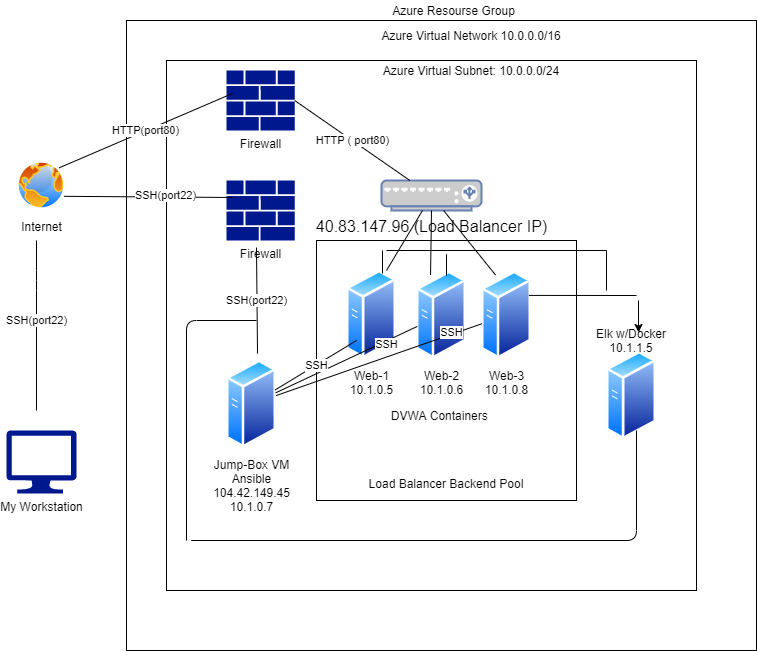

The diagram above was exported from draw.io. Its source (the exported page's mxGraphModel, read from the mxfile embedded in the PNG):
<mxGraphModel dx="868" dy="450" grid="1" gridSize="10" guides="1" tooltips="1" connect="1" arrows="1" fold="1" page="1" pageScale="1" pageWidth="850" pageHeight="1100" math="0" shadow="0">
  <root>
    <mxCell id="0" />
    <mxCell id="1" parent="0" />
    <mxCell id="cmPt_KloKSEBbNNp56Lr-2" value="" style="whiteSpace=wrap;html=1;aspect=fixed;" parent="1" vertex="1">
      <mxGeometry x="170" y="30" width="630" height="630" as="geometry" />
    </mxCell>
    <mxCell id="WPwI76btmza7YlQO4ekK-1" value="" style="whiteSpace=wrap;html=1;aspect=fixed;" parent="1" vertex="1">
      <mxGeometry x="210" y="70" width="530" height="530" as="geometry" />
    </mxCell>
    <mxCell id="WPwI76btmza7YlQO4ekK-29" style="edgeStyle=none;rounded=0;orthogonalLoop=1;jettySize=auto;html=1;exitX=0.75;exitY=0;exitDx=0;exitDy=0;entryX=0.94;entryY=0.078;entryDx=0;entryDy=0;entryPerimeter=0;" parent="1" source="WPwI76btmza7YlQO4ekK-28" target="WPwI76btmza7YlQO4ekK-23" edge="1">
      <mxGeometry relative="1" as="geometry" />
    </mxCell>
    <mxCell id="WPwI76btmza7YlQO4ekK-28" value="" style="whiteSpace=wrap;html=1;aspect=fixed;" parent="1" vertex="1">
      <mxGeometry x="360" y="250" width="260" height="260" as="geometry" />
    </mxCell>
    <mxCell id="WPwI76btmza7YlQO4ekK-2" value="My Workstation" style="aspect=fixed;pointerEvents=1;shadow=0;dashed=0;html=1;strokeColor=none;labelPosition=center;verticalLabelPosition=bottom;verticalAlign=top;align=center;fillColor=#00188D;shape=mxgraph.azure.computer" parent="1" vertex="1">
      <mxGeometry x="50" y="440" width="70" height="63" as="geometry" />
    </mxCell>
    <mxCell id="WPwI76btmza7YlQO4ekK-3" value="Internet" style="aspect=fixed;perimeter=ellipsePerimeter;html=1;align=center;shadow=0;dashed=0;spacingTop=3;image;image=img/lib/active_directory/internet_globe.svg;" parent="1" vertex="1">
      <mxGeometry x="60" y="170" width="50" height="50" as="geometry" />
    </mxCell>
    <mxCell id="WPwI76btmza7YlQO4ekK-4" value="Jump-Box VM&lt;br&gt;Ansible&lt;br&gt;104.42.149.45&lt;br&gt;10.1.0.7&lt;br&gt;" style="aspect=fixed;perimeter=ellipsePerimeter;html=1;align=center;shadow=0;dashed=0;spacingTop=3;image;image=img/lib/active_directory/generic_server.svg;" parent="1" vertex="1">
      <mxGeometry x="270" y="369" width="50" height="89.29" as="geometry" />
    </mxCell>
    <mxCell id="WPwI76btmza7YlQO4ekK-9" value="SSH(port22)" style="endArrow=none;html=1;" parent="1" edge="1">
      <mxGeometry x="0.0588" width="50" height="50" relative="1" as="geometry">
        <mxPoint x="80" y="420" as="sourcePoint" />
        <mxPoint x="80" y="250" as="targetPoint" />
        <Array as="points">
          <mxPoint x="80" y="290" />
        </Array>
        <mxPoint as="offset" />
      </mxGeometry>
    </mxCell>
    <mxCell id="WPwI76btmza7YlQO4ekK-14" value="Firewall" style="aspect=fixed;pointerEvents=1;shadow=0;dashed=0;html=1;strokeColor=none;labelPosition=center;verticalLabelPosition=bottom;verticalAlign=top;align=center;fillColor=#00188D;shape=mxgraph.mscae.enterprise.firewall" parent="1" vertex="1">
      <mxGeometry x="270" y="190" width="68.18" height="60" as="geometry" />
    </mxCell>
    <mxCell id="WPwI76btmza7YlQO4ekK-15" value="&lt;span style=&quot;color: rgb(0 , 0 , 0) ; font-family: &amp;#34;az_ea_font&amp;#34; , &amp;#34;segoe ui&amp;#34; , &amp;#34;az_font&amp;#34; , , , &amp;#34;blinkmacsystemfont&amp;#34; , &amp;#34;roboto&amp;#34; , &amp;#34;oxygen&amp;#34; , &amp;#34;ubuntu&amp;#34; , &amp;#34;cantarell&amp;#34; , &amp;#34;open sans&amp;#34; , &amp;#34;helvetica neue&amp;#34; , sans-serif ; font-size: 16px ; background-color: rgb(255 , 255 , 255)&quot;&gt;40.83.147.96 (Load Balancer IP)&lt;/span&gt;" style="fontColor=#0066CC;verticalAlign=top;verticalLabelPosition=bottom;labelPosition=center;align=center;html=1;outlineConnect=0;fillColor=#CCCCCC;strokeColor=#6881B3;gradientColor=none;gradientDirection=north;strokeWidth=2;shape=mxgraph.networks.load_balancer;" parent="1" vertex="1">
      <mxGeometry x="425" y="190" width="100" height="30" as="geometry" />
    </mxCell>
    <mxCell id="WPwI76btmza7YlQO4ekK-21" value="Web-1&lt;br&gt;10.1.0.5" style="aspect=fixed;perimeter=ellipsePerimeter;html=1;align=center;shadow=0;dashed=0;spacingTop=3;image;image=img/lib/active_directory/generic_server.svg;" parent="1" vertex="1">
      <mxGeometry x="390" y="279" width="50.4" height="90" as="geometry" />
    </mxCell>
    <mxCell id="WPwI76btmza7YlQO4ekK-22" value="Web-2&lt;br&gt;10.1.0.6" style="aspect=fixed;perimeter=ellipsePerimeter;html=1;align=center;shadow=0;dashed=0;spacingTop=3;image;image=img/lib/active_directory/generic_server.svg;" parent="1" vertex="1">
      <mxGeometry x="460" y="280" width="50" height="89.29" as="geometry" />
    </mxCell>
    <mxCell id="WPwI76btmza7YlQO4ekK-23" value="Web-3&lt;br&gt;10.1.0.8&lt;br&gt;&lt;br&gt;&lt;br&gt;" style="aspect=fixed;perimeter=ellipsePerimeter;html=1;align=center;shadow=0;dashed=0;spacingTop=3;image;image=img/lib/active_directory/generic_server.svg;" parent="1" vertex="1">
      <mxGeometry x="525" y="280" width="50" height="89.29" as="geometry" />
    </mxCell>
    <mxCell id="WPwI76btmza7YlQO4ekK-36" value="" style="endArrow=none;html=1;exitX=1;exitY=0.75;exitDx=0;exitDy=0;entryX=0.088;entryY=0.283;entryDx=0;entryDy=0;entryPerimeter=0;" parent="1" source="WPwI76btmza7YlQO4ekK-3" target="WPwI76btmza7YlQO4ekK-14" edge="1">
      <mxGeometry width="50" height="50" relative="1" as="geometry">
        <mxPoint x="400" y="350" as="sourcePoint" />
        <mxPoint x="450" y="300" as="targetPoint" />
      </mxGeometry>
    </mxCell>
    <mxCell id="WPwI76btmza7YlQO4ekK-38" value="SSH(port22)" style="edgeLabel;html=1;align=center;verticalAlign=middle;resizable=0;points=[];" parent="WPwI76btmza7YlQO4ekK-36" vertex="1" connectable="0">
      <mxGeometry x="0.2044" y="2" relative="1" as="geometry">
        <mxPoint as="offset" />
      </mxGeometry>
    </mxCell>
    <mxCell id="WPwI76btmza7YlQO4ekK-37" value="SSH(port22)" style="endArrow=none;html=1;exitX=0.44;exitY=1.117;exitDx=0;exitDy=0;exitPerimeter=0;entryX=0.62;entryY=-0.067;entryDx=0;entryDy=0;entryPerimeter=0;" parent="1" source="WPwI76btmza7YlQO4ekK-14" target="WPwI76btmza7YlQO4ekK-4" edge="1">
      <mxGeometry width="50" height="50" relative="1" as="geometry">
        <mxPoint x="400" y="350" as="sourcePoint" />
        <mxPoint x="302" y="378" as="targetPoint" />
      </mxGeometry>
    </mxCell>
    <mxCell id="WPwI76btmza7YlQO4ekK-40" value="" style="endArrow=none;html=1;" parent="1" target="WPwI76btmza7YlQO4ekK-4" edge="1">
      <mxGeometry width="50" height="50" relative="1" as="geometry">
        <mxPoint x="400" y="350" as="sourcePoint" />
        <mxPoint x="450" y="300" as="targetPoint" />
      </mxGeometry>
    </mxCell>
    <mxCell id="WPwI76btmza7YlQO4ekK-41" value="" style="endArrow=none;html=1;" parent="1" source="WPwI76btmza7YlQO4ekK-22" target="WPwI76btmza7YlQO4ekK-4" edge="1">
      <mxGeometry width="50" height="50" relative="1" as="geometry">
        <mxPoint x="400" y="350" as="sourcePoint" />
        <mxPoint x="493" y="367" as="targetPoint" />
      </mxGeometry>
    </mxCell>
    <mxCell id="WPwI76btmza7YlQO4ekK-43" value="SSH" style="edgeLabel;html=1;align=center;verticalAlign=middle;resizable=0;points=[];" parent="WPwI76btmza7YlQO4ekK-41" vertex="1" connectable="0">
      <mxGeometry x="0.3746" y="-8" relative="1" as="geometry">
        <mxPoint as="offset" />
      </mxGeometry>
    </mxCell>
    <mxCell id="WPwI76btmza7YlQO4ekK-44" value="SSH" style="edgeLabel;html=1;align=center;verticalAlign=middle;resizable=0;points=[];" parent="WPwI76btmza7YlQO4ekK-41" vertex="1" connectable="0">
      <mxGeometry x="-0.5344" y="2" relative="1" as="geometry">
        <mxPoint as="offset" />
      </mxGeometry>
    </mxCell>
    <mxCell id="WPwI76btmza7YlQO4ekK-42" value="" style="endArrow=none;html=1;" parent="1" source="WPwI76btmza7YlQO4ekK-4" target="WPwI76btmza7YlQO4ekK-23" edge="1">
      <mxGeometry width="50" height="50" relative="1" as="geometry">
        <mxPoint x="400" y="350" as="sourcePoint" />
        <mxPoint x="450" y="300" as="targetPoint" />
      </mxGeometry>
    </mxCell>
    <mxCell id="WPwI76btmza7YlQO4ekK-45" value="SSH" style="edgeLabel;html=1;align=center;verticalAlign=middle;resizable=0;points=[];" parent="WPwI76btmza7YlQO4ekK-42" vertex="1" connectable="0">
      <mxGeometry x="0.7065" y="2" relative="1" as="geometry">
        <mxPoint as="offset" />
      </mxGeometry>
    </mxCell>
    <mxCell id="WPwI76btmza7YlQO4ekK-48" value="Firewall" style="aspect=fixed;pointerEvents=1;shadow=0;dashed=0;html=1;strokeColor=none;labelPosition=center;verticalLabelPosition=bottom;verticalAlign=top;align=center;fillColor=#00188D;shape=mxgraph.mscae.enterprise.firewall" parent="1" vertex="1">
      <mxGeometry x="270" y="80" width="68.18" height="60" as="geometry" />
    </mxCell>
    <mxCell id="WPwI76btmza7YlQO4ekK-49" value="HTTP(port80)" style="endArrow=none;html=1;entryX=0.088;entryY=0.383;entryDx=0;entryDy=0;entryPerimeter=0;exitX=1;exitY=0;exitDx=0;exitDy=0;" parent="1" source="WPwI76btmza7YlQO4ekK-3" target="WPwI76btmza7YlQO4ekK-48" edge="1">
      <mxGeometry width="50" height="50" relative="1" as="geometry">
        <mxPoint x="400" y="280" as="sourcePoint" />
        <mxPoint x="450" y="230" as="targetPoint" />
        <Array as="points" />
      </mxGeometry>
    </mxCell>
    <mxCell id="WPwI76btmza7YlQO4ekK-50" value="HTTP ( port80)" style="endArrow=none;html=1;exitX=1;exitY=0.5;exitDx=0;exitDy=0;exitPerimeter=0;" parent="1" source="WPwI76btmza7YlQO4ekK-48" target="WPwI76btmza7YlQO4ekK-15" edge="1">
      <mxGeometry width="50" height="50" relative="1" as="geometry">
        <mxPoint x="400" y="280" as="sourcePoint" />
        <mxPoint x="440" y="230" as="targetPoint" />
      </mxGeometry>
    </mxCell>
    <mxCell id="WPwI76btmza7YlQO4ekK-53" value="" style="endArrow=none;html=1;entryX=0.25;entryY=0;entryDx=0;entryDy=0;" parent="1" source="WPwI76btmza7YlQO4ekK-15" target="WPwI76btmza7YlQO4ekK-23" edge="1">
      <mxGeometry width="50" height="50" relative="1" as="geometry">
        <mxPoint x="400" y="280" as="sourcePoint" />
        <mxPoint x="450" y="230" as="targetPoint" />
      </mxGeometry>
    </mxCell>
    <mxCell id="WPwI76btmza7YlQO4ekK-54" value="" style="endArrow=none;html=1;entryX=0.5;entryY=1;entryDx=0;entryDy=0;entryPerimeter=0;exitX=0.25;exitY=0;exitDx=0;exitDy=0;" parent="1" source="WPwI76btmza7YlQO4ekK-22" target="WPwI76btmza7YlQO4ekK-15" edge="1">
      <mxGeometry width="50" height="50" relative="1" as="geometry">
        <mxPoint x="400" y="280" as="sourcePoint" />
        <mxPoint x="450" y="230" as="targetPoint" />
      </mxGeometry>
    </mxCell>
    <mxCell id="cmPt_KloKSEBbNNp56Lr-1" value="Azure Resourse Group" style="text;html=1;strokeColor=none;fillColor=none;align=center;verticalAlign=middle;whiteSpace=wrap;rounded=0;" parent="1" vertex="1">
      <mxGeometry x="275" y="10" width="445" height="20" as="geometry" />
    </mxCell>
    <mxCell id="cmPt_KloKSEBbNNp56Lr-5" value="Azure Virtual Network 10.0.0.0/16" style="text;html=1;strokeColor=none;fillColor=none;align=center;verticalAlign=middle;whiteSpace=wrap;rounded=0;" parent="1" vertex="1">
      <mxGeometry x="380" y="30" width="270" height="30" as="geometry" />
    </mxCell>
    <mxCell id="cmPt_KloKSEBbNNp56Lr-7" value="DVWA Containers&amp;nbsp;" style="text;html=1;strokeColor=none;fillColor=none;align=center;verticalAlign=middle;whiteSpace=wrap;rounded=0;" parent="1" vertex="1">
      <mxGeometry x="350" y="415" width="270" height="20" as="geometry" />
    </mxCell>
    <mxCell id="cmPt_KloKSEBbNNp56Lr-8" value="Azure Virtual Subnet: 10.0.0.0/24" style="text;html=1;strokeColor=none;fillColor=none;align=center;verticalAlign=middle;whiteSpace=wrap;rounded=0;" parent="1" vertex="1">
      <mxGeometry x="390" y="70" width="250" height="20" as="geometry" />
    </mxCell>
    <mxCell id="cmPt_KloKSEBbNNp56Lr-9" style="edgeStyle=orthogonalEdgeStyle;rounded=0;orthogonalLoop=1;jettySize=auto;html=1;exitX=0.5;exitY=1;exitDx=0;exitDy=0;" parent="1" source="WPwI76btmza7YlQO4ekK-1" target="WPwI76btmza7YlQO4ekK-1" edge="1">
      <mxGeometry relative="1" as="geometry" />
    </mxCell>
    <mxCell id="cmPt_KloKSEBbNNp56Lr-10" value="Load Balancer Backend Pool" style="text;html=1;strokeColor=none;fillColor=none;align=center;verticalAlign=middle;whiteSpace=wrap;rounded=0;" parent="1" vertex="1">
      <mxGeometry x="385" y="483" width="210" height="20" as="geometry" />
    </mxCell>
    <mxCell id="g28vsrjCiYSZRFBp-NlP-2" value="" style="aspect=fixed;perimeter=ellipsePerimeter;html=1;align=center;shadow=0;dashed=0;spacingTop=3;image;image=img/lib/active_directory/generic_server.svg;" vertex="1" parent="1">
      <mxGeometry x="650" y="360" width="50.4" height="90" as="geometry" />
    </mxCell>
    <mxCell id="g28vsrjCiYSZRFBp-NlP-3" value="Elk w/Docker&lt;br&gt;10.1.1.5&lt;br&gt;" style="text;html=1;strokeColor=none;fillColor=none;align=center;verticalAlign=middle;whiteSpace=wrap;rounded=0;" vertex="1" parent="1">
      <mxGeometry x="630" y="340" width="90" height="20" as="geometry" />
    </mxCell>
    <mxCell id="g28vsrjCiYSZRFBp-NlP-7" value="" style="endArrow=none;html=1;" edge="1" parent="1">
      <mxGeometry width="50" height="50" relative="1" as="geometry">
        <mxPoint x="670" y="550" as="sourcePoint" />
        <mxPoint x="680" y="440" as="targetPoint" />
        <Array as="points">
          <mxPoint x="230" y="550" />
          <mxPoint x="680" y="550" />
        </Array>
      </mxGeometry>
    </mxCell>
    <mxCell id="g28vsrjCiYSZRFBp-NlP-9" value="" style="endArrow=none;html=1;" edge="1" parent="1">
      <mxGeometry width="50" height="50" relative="1" as="geometry">
        <mxPoint x="230" y="550" as="sourcePoint" />
        <mxPoint x="300" y="330" as="targetPoint" />
        <Array as="points">
          <mxPoint x="230" y="330" />
        </Array>
      </mxGeometry>
    </mxCell>
    <mxCell id="g28vsrjCiYSZRFBp-NlP-11" value="" style="endArrow=none;html=1;entryX=1;entryY=0.25;entryDx=0;entryDy=0;" edge="1" parent="1" target="WPwI76btmza7YlQO4ekK-23">
      <mxGeometry width="50" height="50" relative="1" as="geometry">
        <mxPoint x="680" y="305" as="sourcePoint" />
        <mxPoint x="450" y="330" as="targetPoint" />
      </mxGeometry>
    </mxCell>
    <mxCell id="g28vsrjCiYSZRFBp-NlP-16" value="" style="endArrow=none;html=1;" edge="1" parent="1">
      <mxGeometry width="50" height="50" relative="1" as="geometry">
        <mxPoint x="426" y="260" as="sourcePoint" />
        <mxPoint x="426" y="283" as="targetPoint" />
      </mxGeometry>
    </mxCell>
    <mxCell id="g28vsrjCiYSZRFBp-NlP-17" value="" style="endArrow=none;html=1;" edge="1" parent="1">
      <mxGeometry width="50" height="50" relative="1" as="geometry">
        <mxPoint x="430" y="260" as="sourcePoint" />
        <mxPoint x="650" y="260" as="targetPoint" />
      </mxGeometry>
    </mxCell>
    <mxCell id="g28vsrjCiYSZRFBp-NlP-19" value="" style="endArrow=none;html=1;" edge="1" parent="1">
      <mxGeometry width="50" height="50" relative="1" as="geometry">
        <mxPoint x="650" y="300" as="sourcePoint" />
        <mxPoint x="650" y="260" as="targetPoint" />
      </mxGeometry>
    </mxCell>
    <mxCell id="g28vsrjCiYSZRFBp-NlP-23" value="" style="endArrow=none;html=1;" edge="1" parent="1" target="WPwI76btmza7YlQO4ekK-15">
      <mxGeometry width="50" height="50" relative="1" as="geometry">
        <mxPoint x="430" y="280" as="sourcePoint" />
        <mxPoint x="450" y="330" as="targetPoint" />
      </mxGeometry>
    </mxCell>
    <mxCell id="g28vsrjCiYSZRFBp-NlP-27" value="" style="endArrow=none;html=1;exitX=0.6;exitY=-0.078;exitDx=0;exitDy=0;exitPerimeter=0;" edge="1" parent="1" source="WPwI76btmza7YlQO4ekK-22">
      <mxGeometry width="50" height="50" relative="1" as="geometry">
        <mxPoint x="400" y="380" as="sourcePoint" />
        <mxPoint x="490" y="285" as="targetPoint" />
        <Array as="points">
          <mxPoint x="490" y="260" />
        </Array>
      </mxGeometry>
    </mxCell>
    <mxCell id="g28vsrjCiYSZRFBp-NlP-28" value="" style="endArrow=classic;html=1;entryX=0.578;entryY=0.1;entryDx=0;entryDy=0;entryPerimeter=0;" edge="1" parent="1" target="g28vsrjCiYSZRFBp-NlP-3">
      <mxGeometry width="50" height="50" relative="1" as="geometry">
        <mxPoint x="682" y="310" as="sourcePoint" />
        <mxPoint x="730" y="310" as="targetPoint" />
      </mxGeometry>
    </mxCell>
  </root>
</mxGraphModel>